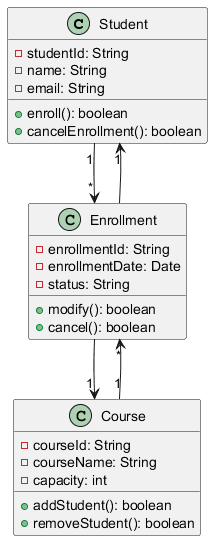

The diagram above was rendered by PlantUML. Its source (embedded in the PNG):
@startuml
class Student {
    - studentId: String
    - name: String
    - email: String
    + enroll(): boolean
    + cancelEnrollment(): boolean
}

class Course {
    - courseId: String
    - courseName: String
    - capacity: int
    + addStudent(): boolean
    + removeStudent(): boolean
}

class Enrollment {
    - enrollmentId: String
    - enrollmentDate: Date
    - status: String
    + modify(): boolean
    + cancel(): boolean
}

Student "1" --> "*" Enrollment
Course "1" --> "*" Enrollment
Enrollment --> "1" Student
Enrollment --> "1" Course
@enduml